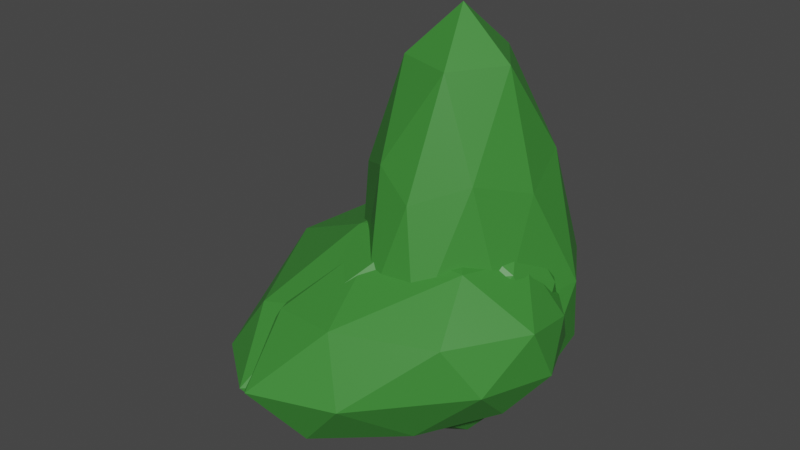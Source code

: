 # Source: Bushes.blend  (saved by Blender 2.82.7; exported with 4.5.12 LTS)
import bpy
from mathutils import Matrix  # noqa: F401  (used for matrix-valued properties, if any)

bpy.ops.wm.read_factory_settings(use_empty=True)
scene = bpy.context.scene
scene.name = 'Scene'

# ---- collections
col_collection = bpy.data.collections.new('Collection'); scene.collection.children.link(col_collection)

# ---- materials (node trees are filled in below, after node groups)
mat_bush_mat = bpy.data.materials.new('Bush_mat')
mat_bush_mat.use_transparent_shadow = False

# ---- material node trees
mat_bush_mat.use_nodes = True; mat_bush_mat.node_tree.nodes.clear()
_N = mat_bush_mat.node_tree.nodes; _L = mat_bush_mat.node_tree.links
n0 = _N.new('ShaderNodeOutputMaterial'); n0.name = 'Material Output'; n0.location = (300, 300)
n1 = _N.new('ShaderNodeBsdfPrincipled'); n1.name = 'Principled BSDF'; n1.location = (10, 300)
n1.distribution = 'GGX'
n1.subsurface_method = 'BURLEY'
n1.inputs[0].default_value = (0.04677, 0.2462, 0.03696, 1.0)
n1.inputs[3].default_value = 1.45
n1.inputs[27].default_value = (0.0, 0.0, 0.0, 1.0)
n1.inputs[28].default_value = 1.0
_L.new(n1.outputs[0], n0.inputs[0])
n0.is_active_output = True

# ---- world
world_world = bpy.data.worlds.new('World'); scene.world = world_world
world_world.use_nodes = True; world_world.node_tree.nodes.clear()
_N = world_world.node_tree.nodes; _L = world_world.node_tree.links
n0 = _N.new('ShaderNodeOutputWorld'); n0.name = 'World Output'; n0.location = (300, 300)
n1 = _N.new('ShaderNodeBackground'); n1.name = 'Background'; n1.location = (10, 300)
n1.inputs[0].default_value = (0.05088, 0.05088, 0.05088, 1.0)
_L.new(n1.outputs[0], n0.inputs[0])
n0.is_active_output = True
world_world.color = (0.05088, 0.05088, 0.05088)
world_world.use_sun_shadow = False
world_world.sun_shadow_jitter_overblur = 0.0

# ---- meshes
me_icosphere = bpy.data.meshes.new('Icosphere')
me_icosphere.from_pydata([(0.1365, -0.1461, -0.4703), (0.7415, -0.822, 0.304), (-0.2024, -1.095, 0.1888), (-0.9801, 0.196, -0.04031), (-0.344, 0.9508, 0.2445), (0.9968, 0.6637, 0.4471), (0.1087, -0.9069, 2.187), (-0.7909, -0.3853, 2.198), (-0.8115, 0.6173, 2.146), (0.3126, 0.9094, 2.248), (0.8413, -0.005236, 2.205), (0.0, 0.0, 3.812), (-0.02584, -0.7525, -0.3593), (0.5738, -0.5221, -0.2378), (0.2748, -1.198, 0.1357), (1.056, -0.01827, 0.2897), (0.6364, 0.2842, -0.1568), (-0.4865, -0.04329, -0.4548), (-0.5797, -0.5561, -0.0788), (-0.1255, 0.4842, -0.3111), (-0.8499, 0.6748, -0.04878), (0.4048, 0.8887, 0.2935), (0.8583, -0.4275, 1.114), (1.109, 0.4129, 1.217), (-0.1865, -1.133, 1.074), (0.3464, -1.091, 1.06), (-1.102, 0.03348, 0.8328), (-0.708, -0.6306, 0.976), (-0.7596, 0.9729, 1.015), (-1.155, 0.59, 0.8766), (0.7635, 0.978, 1.239), (-0.003376, 1.132, 1.174), (0.5682, -0.5617, 2.385), (-0.3106, -0.7688, 2.421), (-0.9118, 0.09685, 2.363), (-0.2777, 0.8454, 2.414), (0.7107, 0.5431, 2.442), (0.182, -0.4984, 3.328), (0.5267, 0.0007854, 3.338), (-0.4148, -0.3046, 3.325), (-0.4263, 0.3097, 3.337), (0.1625, 0.5, 3.339)], [], [(0, 13, 12), (1, 13, 15), (0, 12, 17), (0, 17, 19), (0, 19, 16), (1, 15, 22), (2, 14, 24), (3, 18, 26), (4, 20, 28), (5, 21, 30), (1, 22, 25), (2, 24, 27), (3, 26, 29), (4, 28, 31), (5, 30, 23), (6, 32, 37), (7, 33, 39), (8, 34, 40), (9, 35, 41), (10, 36, 38), (38, 41, 11), (38, 36, 41), (36, 9, 41), (41, 40, 11), (41, 35, 40), (35, 8, 40), (40, 39, 11), (40, 34, 39), (34, 7, 39), (39, 37, 11), (39, 33, 37), (33, 6, 37), (37, 38, 11), (37, 32, 38), (32, 10, 38), (23, 36, 10), (23, 30, 36), (30, 9, 36), (31, 35, 9), (31, 28, 35), (28, 8, 35), (29, 34, 8), (29, 26, 34), (26, 7, 34), (27, 33, 7), (27, 24, 33), (24, 6, 33), (25, 32, 6), (25, 22, 32), (22, 10, 32), (30, 31, 9), (30, 21, 31), (21, 4, 31), (28, 29, 8), (28, 20, 29), (20, 3, 29), (26, 27, 7), (26, 18, 27), (18, 2, 27), (24, 25, 6), (24, 14, 25), (14, 1, 25), (22, 23, 10), (22, 15, 23), (15, 5, 23), (16, 21, 5), (16, 19, 21), (19, 4, 21), (19, 20, 4), (19, 17, 20), (17, 3, 20), (17, 18, 3), (17, 12, 18), (12, 2, 18), (15, 16, 5), (15, 13, 16), (13, 0, 16), (12, 14, 2), (12, 13, 14), (13, 1, 14)])
_uv = me_icosphere.uv_layers.new(name='UVMap')
_uv.uv.foreach_set('vector', [0.8182, 0.0, 0.7727, 0.07873, 0.8636, 0.07873, 0.7273, 0.1575, 0.6818, 0.07873, 0.6364, 0.1575, 0.09091, 0.0, 0.04545, 0.07873, 0.1364, 0.07873, 0.2727, 0.0, 0.2273, 0.07873, 0.3182, 0.07873, 0.4545, 0.0, 0.4091, 0.07873, 0.5, 0.07873, 0.7273, 0.1575, 0.6364, 0.1575, 0.6818, 0.2362, 0.9091, 0.1575, 0.8182, 0.1575, 0.8636, 0.2362, 0.1818, 0.1575, 0.09091, 0.1575, 0.1364, 0.2362, 0.3636, 0.1575, 0.2727, 0.1575, 0.3182, 0.2362, 0.5455, 0.1575, 0.4545, 0.1575, 0.5, 0.2362, 0.7273, 0.1575, 0.6818, 0.2362, 0.7727, 0.2362, 0.9091, 0.1575, 0.8636, 0.2362, 0.9545, 0.2362, 0.1818, 0.1575, 0.1364, 0.2362, 0.2273, 0.2362, 0.3636, 0.1575, 0.3182, 0.2362, 0.4091, 0.2362, 0.5455, 0.1575, 0.5, 0.2362, 0.5909, 0.2362, 0.8182, 0.3149, 0.7273, 0.3149, 0.7727, 0.3937, 1.0, 0.3149, 0.9091, 0.3149, 0.9545, 0.3937, 0.2727, 0.3149, 0.1818, 0.3149, 0.2273, 0.3937, 0.4545, 0.3149, 0.3636, 0.3149, 0.4091, 0.3937, 0.6364, 0.3149, 0.5455, 0.3149, 0.5909, 0.3937, 0.5909, 0.3937, 0.5, 0.3937, 0.5455, 0.4724, 0.5909, 0.3937, 0.5455, 0.3149, 0.5, 0.3937, 0.5455, 0.3149, 0.4545, 0.3149, 0.5, 0.3937, 0.4091, 0.3937, 0.3182, 0.3937, 0.3636, 0.4724, 0.4091, 0.3937, 0.3636, 0.3149, 0.3182, 0.3937, 0.3636, 0.3149, 0.2727, 0.3149, 0.3182, 0.3937, 0.2273, 0.3937, 0.1364, 0.3937, 0.1818, 0.4724, 0.2273, 0.3937, 0.1818, 0.3149, 0.1364, 0.3937, 0.1818, 0.3149, 0.09091, 0.3149, 0.1364, 0.3937, 0.9545, 0.3937, 0.8636, 0.3937, 0.9091, 0.4724, 0.9545, 0.3937, 0.9091, 0.3149, 0.8636, 0.3937, 0.9091, 0.3149, 0.8182, 0.3149, 0.8636, 0.3937, 0.7727, 0.3937, 0.6818, 0.3937, 0.7273, 0.4724, 0.7727, 0.3937, 0.7273, 0.3149, 0.6818, 0.3937, 0.7273, 0.3149, 0.6364, 0.3149, 0.6818, 0.3937, 0.5909, 0.2362, 0.5455, 0.3149, 0.6364, 0.3149, 0.5909, 0.2362, 0.5, 0.2362, 0.5455, 0.3149, 0.5, 0.2362, 0.4545, 0.3149, 0.5455, 0.3149, 0.4091, 0.2362, 0.3636, 0.3149, 0.4545, 0.3149, 0.4091, 0.2362, 0.3182, 0.2362, 0.3636, 0.3149, 0.3182, 0.2362, 0.2727, 0.3149, 0.3636, 0.3149, 0.2273, 0.2362, 0.1818, 0.3149, 0.2727, 0.3149, 0.2273, 0.2362, 0.1364, 0.2362, 0.1818, 0.3149, 0.1364, 0.2362, 0.09091, 0.3149, 0.1818, 0.3149, 0.9545, 0.2362, 0.9091, 0.3149, 1.0, 0.3149, 0.9545, 0.2362, 0.8636, 0.2362, 0.9091, 0.3149, 0.8636, 0.2362, 0.8182, 0.3149, 0.9091, 0.3149, 0.7727, 0.2362, 0.7273, 0.3149, 0.8182, 0.3149, 0.7727, 0.2362, 0.6818, 0.2362, 0.7273, 0.3149, 0.6818, 0.2362, 0.6364, 0.3149, 0.7273, 0.3149, 0.5, 0.2362, 0.4091, 0.2362, 0.4545, 0.3149, 0.5, 0.2362, 0.4545, 0.1575, 0.4091, 0.2362, 0.4545, 0.1575, 0.3636, 0.1575, 0.4091, 0.2362, 0.3182, 0.2362, 0.2273, 0.2362, 0.2727, 0.3149, 0.3182, 0.2362, 0.2727, 0.1575, 0.2273, 0.2362, 0.2727, 0.1575, 0.1818, 0.1575, 0.2273, 0.2362, 0.1364, 0.2362, 0.04545, 0.2362, 0.09091, 0.3149, 0.1364, 0.2362, 0.09091, 0.1575, 0.04545, 0.2362, 0.09091, 0.1575, 0.0, 0.1575, 0.04545, 0.2362, 0.8636, 0.2362, 0.7727, 0.2362, 0.8182, 0.3149, 0.8636, 0.2362, 0.8182, 0.1575, 0.7727, 0.2362, 0.8182, 0.1575, 0.7273, 0.1575, 0.7727, 0.2362, 0.6818, 0.2362, 0.5909, 0.2362, 0.6364, 0.3149, 0.6818, 0.2362, 0.6364, 0.1575, 0.5909, 0.2362, 0.6364, 0.1575, 0.5455, 0.1575, 0.5909, 0.2362, 0.5, 0.07873, 0.4545, 0.1575, 0.5455, 0.1575, 0.5, 0.07873, 0.4091, 0.07873, 0.4545, 0.1575, 0.4091, 0.07873, 0.3636, 0.1575, 0.4545, 0.1575, 0.3182, 0.07873, 0.2727, 0.1575, 0.3636, 0.1575, 0.3182, 0.07873, 0.2273, 0.07873, 0.2727, 0.1575, 0.2273, 0.07873, 0.1818, 0.1575, 0.2727, 0.1575, 0.1364, 0.07873, 0.09091, 0.1575, 0.1818, 0.1575, 0.1364, 0.07873, 0.04545, 0.07873, 0.09091, 0.1575, 0.04545, 0.07873, 0.0, 0.1575, 0.09091, 0.1575, 0.6364, 0.1575, 0.5909, 0.07873, 0.5455, 0.1575, 0.6364, 0.1575, 0.6818, 0.07873, 0.5909, 0.07873, 0.6818, 0.07873, 0.6364, 0.0, 0.5909, 0.07873, 0.8636, 0.07873, 0.8182, 0.1575, 0.9091, 0.1575, 0.8636, 0.07873, 0.7727, 0.07873, 0.8182, 0.1575, 0.7727, 0.07873, 0.7273, 0.1575, 0.8182, 0.1575])
me_icosphere.materials.append(mat_bush_mat)
me_icosphere.use_remesh_fix_poles = True
me_icosphere.use_remesh_preserve_attributes = False
me_icosphere.use_mirror_vertex_groups = False
me_icosphere.update()
me_icosphere_001 = bpy.data.meshes.new('Icosphere.001')
me_icosphere_001.from_pydata([(0.017, -0.2257, -0.2583), (1.074, -0.6795, 0.2831), (-0.3096, -1.851, 0.00504), (-1.007, -1.123, 0.01859), (-0.3614, 0.6223, 0.1399), (0.763, 0.4756, 0.249), (0.8318, -1.33, 1.186), (-0.8297, -1.592, 1.099), (-0.8865, 0.6233, 1.189), (0.2358, 0.8415, 1.11), (1.264, -0.02788, 1.104), (0.07893, -0.1201, 1.775), (-0.1075, -1.006, -0.2196), (0.5675, -0.4706, -0.09184), (0.5168, -1.287, 0.1101), (0.9986, -0.05603, 0.1892), (0.4348, 0.212, -0.1293), (-0.5521, -0.5542, -0.2109), (-0.8102, -1.62, -0.07622), (-0.202, 0.2538, -0.1856), (-0.7846, -0.07602, 0.0558), (0.2285, 0.6797, 0.1265), (1.38, -0.3713, 0.675), (1.114, 0.2833, 0.6733), (0.1429, -1.918, 0.5458), (1.137, -1.119, 0.7139), (-1.149, -1.739, 0.4836), (-0.7592, -2.174, 0.4932), (-0.729, 0.7066, 0.5899), (-1.14, -0.6071, 0.5394), (0.6042, 0.7438, 0.6628), (-0.08251, 0.9289, 0.6133), (1.328, -0.6255, 1.221), (-0.1299, -1.707, 1.181), (-1.043, -0.5307, 1.286), (-0.3642, 1.009, 1.246), (0.8108, 0.4716, 1.197), (0.642, -0.777, 1.633), (0.8478, -0.05432, 1.554), (-0.3784, -0.7445, 1.648), (-0.5649, 0.3856, 1.685), (0.1318, 0.529, 1.581)], [], [(0, 13, 12), (1, 13, 15), (0, 12, 17), (0, 17, 19), (0, 19, 16), (1, 15, 22), (2, 14, 24), (3, 18, 26), (4, 20, 28), (5, 21, 30), (1, 22, 25), (2, 24, 27), (3, 26, 29), (4, 28, 31), (5, 30, 23), (6, 32, 37), (7, 33, 39), (8, 34, 40), (9, 35, 41), (10, 36, 38), (38, 41, 11), (38, 36, 41), (36, 9, 41), (41, 40, 11), (41, 35, 40), (35, 8, 40), (40, 39, 11), (40, 34, 39), (34, 7, 39), (39, 37, 11), (39, 33, 37), (33, 6, 37), (37, 38, 11), (37, 32, 38), (32, 10, 38), (23, 36, 10), (23, 30, 36), (30, 9, 36), (31, 35, 9), (31, 28, 35), (28, 8, 35), (29, 34, 8), (29, 26, 34), (26, 7, 34), (27, 33, 7), (27, 24, 33), (24, 6, 33), (25, 32, 6), (25, 22, 32), (22, 10, 32), (30, 31, 9), (30, 21, 31), (21, 4, 31), (28, 29, 8), (28, 20, 29), (20, 3, 29), (26, 27, 7), (26, 18, 27), (18, 2, 27), (24, 25, 6), (24, 14, 25), (14, 1, 25), (22, 23, 10), (22, 15, 23), (15, 5, 23), (16, 21, 5), (16, 19, 21), (19, 4, 21), (19, 20, 4), (19, 17, 20), (17, 3, 20), (17, 18, 3), (17, 12, 18), (12, 2, 18), (15, 16, 5), (15, 13, 16), (13, 0, 16), (12, 14, 2), (12, 13, 14), (13, 1, 14)])
_uv = me_icosphere_001.uv_layers.new(name='UVMap')
_uv.uv.foreach_set('vector', [0.8182, 0.0, 0.7727, 0.07873, 0.8636, 0.07873, 0.7273, 0.1575, 0.6818, 0.07873, 0.6364, 0.1575, 0.09091, 0.0, 0.04545, 0.07873, 0.1364, 0.07873, 0.2727, 0.0, 0.2273, 0.07873, 0.3182, 0.07873, 0.4545, 0.0, 0.4091, 0.07873, 0.5, 0.07873, 0.7273, 0.1575, 0.6364, 0.1575, 0.6818, 0.2362, 0.9091, 0.1575, 0.8182, 0.1575, 0.8636, 0.2362, 0.1818, 0.1575, 0.09091, 0.1575, 0.1364, 0.2362, 0.3636, 0.1575, 0.2727, 0.1575, 0.3182, 0.2362, 0.5455, 0.1575, 0.4545, 0.1575, 0.5, 0.2362, 0.7273, 0.1575, 0.6818, 0.2362, 0.7727, 0.2362, 0.9091, 0.1575, 0.8636, 0.2362, 0.9545, 0.2362, 0.1818, 0.1575, 0.1364, 0.2362, 0.2273, 0.2362, 0.3636, 0.1575, 0.3182, 0.2362, 0.4091, 0.2362, 0.5455, 0.1575, 0.5, 0.2362, 0.5909, 0.2362, 0.8182, 0.3149, 0.7273, 0.3149, 0.7727, 0.3937, 1.0, 0.3149, 0.9091, 0.3149, 0.9545, 0.3937, 0.2727, 0.3149, 0.1818, 0.3149, 0.2273, 0.3937, 0.4545, 0.3149, 0.3636, 0.3149, 0.4091, 0.3937, 0.6364, 0.3149, 0.5455, 0.3149, 0.5909, 0.3937, 0.5909, 0.3937, 0.5, 0.3937, 0.5455, 0.4724, 0.5909, 0.3937, 0.5455, 0.3149, 0.5, 0.3937, 0.5455, 0.3149, 0.4545, 0.3149, 0.5, 0.3937, 0.4091, 0.3937, 0.3182, 0.3937, 0.3636, 0.4724, 0.4091, 0.3937, 0.3636, 0.3149, 0.3182, 0.3937, 0.3636, 0.3149, 0.2727, 0.3149, 0.3182, 0.3937, 0.2273, 0.3937, 0.1364, 0.3937, 0.1818, 0.4724, 0.2273, 0.3937, 0.1818, 0.3149, 0.1364, 0.3937, 0.1818, 0.3149, 0.09091, 0.3149, 0.1364, 0.3937, 0.9545, 0.3937, 0.8636, 0.3937, 0.9091, 0.4724, 0.9545, 0.3937, 0.9091, 0.3149, 0.8636, 0.3937, 0.9091, 0.3149, 0.8182, 0.3149, 0.8636, 0.3937, 0.7727, 0.3937, 0.6818, 0.3937, 0.7273, 0.4724, 0.7727, 0.3937, 0.7273, 0.3149, 0.6818, 0.3937, 0.7273, 0.3149, 0.6364, 0.3149, 0.6818, 0.3937, 0.5909, 0.2362, 0.5455, 0.3149, 0.6364, 0.3149, 0.5909, 0.2362, 0.5, 0.2362, 0.5455, 0.3149, 0.5, 0.2362, 0.4545, 0.3149, 0.5455, 0.3149, 0.4091, 0.2362, 0.3636, 0.3149, 0.4545, 0.3149, 0.4091, 0.2362, 0.3182, 0.2362, 0.3636, 0.3149, 0.3182, 0.2362, 0.2727, 0.3149, 0.3636, 0.3149, 0.2273, 0.2362, 0.1818, 0.3149, 0.2727, 0.3149, 0.2273, 0.2362, 0.1364, 0.2362, 0.1818, 0.3149, 0.1364, 0.2362, 0.09091, 0.3149, 0.1818, 0.3149, 0.9545, 0.2362, 0.9091, 0.3149, 1.0, 0.3149, 0.9545, 0.2362, 0.8636, 0.2362, 0.9091, 0.3149, 0.8636, 0.2362, 0.8182, 0.3149, 0.9091, 0.3149, 0.7727, 0.2362, 0.7273, 0.3149, 0.8182, 0.3149, 0.7727, 0.2362, 0.6818, 0.2362, 0.7273, 0.3149, 0.6818, 0.2362, 0.6364, 0.3149, 0.7273, 0.3149, 0.5, 0.2362, 0.4091, 0.2362, 0.4545, 0.3149, 0.5, 0.2362, 0.4545, 0.1575, 0.4091, 0.2362, 0.4545, 0.1575, 0.3636, 0.1575, 0.4091, 0.2362, 0.3182, 0.2362, 0.2273, 0.2362, 0.2727, 0.3149, 0.3182, 0.2362, 0.2727, 0.1575, 0.2273, 0.2362, 0.2727, 0.1575, 0.1818, 0.1575, 0.2273, 0.2362, 0.1364, 0.2362, 0.04545, 0.2362, 0.09091, 0.3149, 0.1364, 0.2362, 0.09091, 0.1575, 0.04545, 0.2362, 0.09091, 0.1575, 0.0, 0.1575, 0.04545, 0.2362, 0.8636, 0.2362, 0.7727, 0.2362, 0.8182, 0.3149, 0.8636, 0.2362, 0.8182, 0.1575, 0.7727, 0.2362, 0.8182, 0.1575, 0.7273, 0.1575, 0.7727, 0.2362, 0.6818, 0.2362, 0.5909, 0.2362, 0.6364, 0.3149, 0.6818, 0.2362, 0.6364, 0.1575, 0.5909, 0.2362, 0.6364, 0.1575, 0.5455, 0.1575, 0.5909, 0.2362, 0.5, 0.07873, 0.4545, 0.1575, 0.5455, 0.1575, 0.5, 0.07873, 0.4091, 0.07873, 0.4545, 0.1575, 0.4091, 0.07873, 0.3636, 0.1575, 0.4545, 0.1575, 0.3182, 0.07873, 0.2727, 0.1575, 0.3636, 0.1575, 0.3182, 0.07873, 0.2273, 0.07873, 0.2727, 0.1575, 0.2273, 0.07873, 0.1818, 0.1575, 0.2727, 0.1575, 0.1364, 0.07873, 0.09091, 0.1575, 0.1818, 0.1575, 0.1364, 0.07873, 0.04545, 0.07873, 0.09091, 0.1575, 0.04545, 0.07873, 0.0, 0.1575, 0.09091, 0.1575, 0.6364, 0.1575, 0.5909, 0.07873, 0.5455, 0.1575, 0.6364, 0.1575, 0.6818, 0.07873, 0.5909, 0.07873, 0.6818, 0.07873, 0.6364, 0.0, 0.5909, 0.07873, 0.8636, 0.07873, 0.8182, 0.1575, 0.9091, 0.1575, 0.8636, 0.07873, 0.7727, 0.07873, 0.8182, 0.1575, 0.7727, 0.07873, 0.7273, 0.1575, 0.8182, 0.1575])
me_icosphere_001.materials.append(mat_bush_mat)
me_icosphere_001.use_remesh_fix_poles = True
me_icosphere_001.use_remesh_preserve_attributes = False
me_icosphere_001.use_mirror_vertex_groups = False
me_icosphere_001.update()
me_icosphere_002 = bpy.data.meshes.new('Icosphere.002')
me_icosphere_002.from_pydata([(-0.5286, 0.07065, -0.2572), (0.7639, -0.4825, 0.4108), (-0.4445, -1.801, 0.00504), (-1.594, -0.989, 0.01859), (-1.012, 1.097, 0.1399), (0.5149, 0.6814, 0.2796), (0.1726, -0.9175, 1.43), (-1.134, -1.525, 1.03), (-1.309, 0.8558, 1.17), (-0.006773, 1.041, 1.19), (1.065, 0.09834, 1.331), (-0.09763, -0.02245, 2.022), (-0.4248, -0.894, -0.2112), (0.2982, -0.2978, -0.0399), (0.1982, -1.093, 0.1858), (0.8116, 0.08381, 0.2562), (0.05632, 0.4928, -0.1234), (-1.272, -0.2784, -0.2109), (-1.071, -1.568, -0.07622), (-0.8583, 0.6794, -0.1856), (-1.674, 0.3338, 0.0558), (-0.2423, 1.054, 0.1265), (1.116, -0.2055, 0.837), (0.9757, 0.3877, 0.7852), (-0.1794, -1.722, 0.5911), (0.6044, -0.7852, 0.9473), (-1.472, -1.675, 0.4789), (-0.8478, -2.152, 0.4932), (-1.313, 1.105, 0.5899), (-2.088, -0.3443, 0.5371), (0.3429, 0.9604, 0.7138), (-0.5362, 1.293, 0.6133), (0.9035, -0.3595, 1.539), (-0.5192, -1.492, 1.195), (-1.678, -0.3745, 1.173), (-0.6159, 1.207, 1.261), (0.6918, 0.5648, 1.398), (0.1625, -0.4767, 1.969), (0.6282, 0.08506, 1.885), (-0.6931, -0.6382, 1.652), (-0.7849, 0.4893, 1.697), (0.01095, 0.6224, 1.758)], [], [(0, 13, 12), (1, 13, 15), (0, 12, 17), (0, 17, 19), (0, 19, 16), (1, 15, 22), (2, 14, 24), (3, 18, 26), (4, 20, 28), (5, 21, 30), (1, 22, 25), (2, 24, 27), (3, 26, 29), (4, 28, 31), (5, 30, 23), (6, 32, 37), (7, 33, 39), (8, 34, 40), (9, 35, 41), (10, 36, 38), (38, 41, 11), (38, 36, 41), (36, 9, 41), (41, 40, 11), (41, 35, 40), (35, 8, 40), (40, 39, 11), (40, 34, 39), (34, 7, 39), (39, 37, 11), (39, 33, 37), (33, 6, 37), (37, 38, 11), (37, 32, 38), (32, 10, 38), (23, 36, 10), (23, 30, 36), (30, 9, 36), (31, 35, 9), (31, 28, 35), (28, 8, 35), (29, 34, 8), (29, 26, 34), (26, 7, 34), (27, 33, 7), (27, 24, 33), (24, 6, 33), (25, 32, 6), (25, 22, 32), (22, 10, 32), (30, 31, 9), (30, 21, 31), (21, 4, 31), (28, 29, 8), (28, 20, 29), (20, 3, 29), (26, 27, 7), (26, 18, 27), (18, 2, 27), (24, 25, 6), (24, 14, 25), (14, 1, 25), (22, 23, 10), (22, 15, 23), (15, 5, 23), (16, 21, 5), (16, 19, 21), (19, 4, 21), (19, 20, 4), (19, 17, 20), (17, 3, 20), (17, 18, 3), (17, 12, 18), (12, 2, 18), (15, 16, 5), (15, 13, 16), (13, 0, 16), (12, 14, 2), (12, 13, 14), (13, 1, 14)])
_uv = me_icosphere_002.uv_layers.new(name='UVMap')
_uv.uv.foreach_set('vector', [0.8182, 0.0, 0.7727, 0.07873, 0.8636, 0.07873, 0.7273, 0.1575, 0.6818, 0.07873, 0.6364, 0.1575, 0.09091, 0.0, 0.04545, 0.07873, 0.1364, 0.07873, 0.2727, 0.0, 0.2273, 0.07873, 0.3182, 0.07873, 0.4545, 0.0, 0.4091, 0.07873, 0.5, 0.07873, 0.7273, 0.1575, 0.6364, 0.1575, 0.6818, 0.2362, 0.9091, 0.1575, 0.8182, 0.1575, 0.8636, 0.2362, 0.1818, 0.1575, 0.09091, 0.1575, 0.1364, 0.2362, 0.3636, 0.1575, 0.2727, 0.1575, 0.3182, 0.2362, 0.5455, 0.1575, 0.4545, 0.1575, 0.5, 0.2362, 0.7273, 0.1575, 0.6818, 0.2362, 0.7727, 0.2362, 0.9091, 0.1575, 0.8636, 0.2362, 0.9545, 0.2362, 0.1818, 0.1575, 0.1364, 0.2362, 0.2273, 0.2362, 0.3636, 0.1575, 0.3182, 0.2362, 0.4091, 0.2362, 0.5455, 0.1575, 0.5, 0.2362, 0.5909, 0.2362, 0.8182, 0.3149, 0.7273, 0.3149, 0.7727, 0.3937, 1.0, 0.3149, 0.9091, 0.3149, 0.9545, 0.3937, 0.2727, 0.3149, 0.1818, 0.3149, 0.2273, 0.3937, 0.4545, 0.3149, 0.3636, 0.3149, 0.4091, 0.3937, 0.6364, 0.3149, 0.5455, 0.3149, 0.5909, 0.3937, 0.5909, 0.3937, 0.5, 0.3937, 0.5455, 0.4724, 0.5909, 0.3937, 0.5455, 0.3149, 0.5, 0.3937, 0.5455, 0.3149, 0.4545, 0.3149, 0.5, 0.3937, 0.4091, 0.3937, 0.3182, 0.3937, 0.3636, 0.4724, 0.4091, 0.3937, 0.3636, 0.3149, 0.3182, 0.3937, 0.3636, 0.3149, 0.2727, 0.3149, 0.3182, 0.3937, 0.2273, 0.3937, 0.1364, 0.3937, 0.1818, 0.4724, 0.2273, 0.3937, 0.1818, 0.3149, 0.1364, 0.3937, 0.1818, 0.3149, 0.09091, 0.3149, 0.1364, 0.3937, 0.9545, 0.3937, 0.8636, 0.3937, 0.9091, 0.4724, 0.9545, 0.3937, 0.9091, 0.3149, 0.8636, 0.3937, 0.9091, 0.3149, 0.8182, 0.3149, 0.8636, 0.3937, 0.7727, 0.3937, 0.6818, 0.3937, 0.7273, 0.4724, 0.7727, 0.3937, 0.7273, 0.3149, 0.6818, 0.3937, 0.7273, 0.3149, 0.6364, 0.3149, 0.6818, 0.3937, 0.5909, 0.2362, 0.5455, 0.3149, 0.6364, 0.3149, 0.5909, 0.2362, 0.5, 0.2362, 0.5455, 0.3149, 0.5, 0.2362, 0.4545, 0.3149, 0.5455, 0.3149, 0.4091, 0.2362, 0.3636, 0.3149, 0.4545, 0.3149, 0.4091, 0.2362, 0.3182, 0.2362, 0.3636, 0.3149, 0.3182, 0.2362, 0.2727, 0.3149, 0.3636, 0.3149, 0.2273, 0.2362, 0.1818, 0.3149, 0.2727, 0.3149, 0.2273, 0.2362, 0.1364, 0.2362, 0.1818, 0.3149, 0.1364, 0.2362, 0.09091, 0.3149, 0.1818, 0.3149, 0.9545, 0.2362, 0.9091, 0.3149, 1.0, 0.3149, 0.9545, 0.2362, 0.8636, 0.2362, 0.9091, 0.3149, 0.8636, 0.2362, 0.8182, 0.3149, 0.9091, 0.3149, 0.7727, 0.2362, 0.7273, 0.3149, 0.8182, 0.3149, 0.7727, 0.2362, 0.6818, 0.2362, 0.7273, 0.3149, 0.6818, 0.2362, 0.6364, 0.3149, 0.7273, 0.3149, 0.5, 0.2362, 0.4091, 0.2362, 0.4545, 0.3149, 0.5, 0.2362, 0.4545, 0.1575, 0.4091, 0.2362, 0.4545, 0.1575, 0.3636, 0.1575, 0.4091, 0.2362, 0.3182, 0.2362, 0.2273, 0.2362, 0.2727, 0.3149, 0.3182, 0.2362, 0.2727, 0.1575, 0.2273, 0.2362, 0.2727, 0.1575, 0.1818, 0.1575, 0.2273, 0.2362, 0.1364, 0.2362, 0.04545, 0.2362, 0.09091, 0.3149, 0.1364, 0.2362, 0.09091, 0.1575, 0.04545, 0.2362, 0.09091, 0.1575, 0.0, 0.1575, 0.04545, 0.2362, 0.8636, 0.2362, 0.7727, 0.2362, 0.8182, 0.3149, 0.8636, 0.2362, 0.8182, 0.1575, 0.7727, 0.2362, 0.8182, 0.1575, 0.7273, 0.1575, 0.7727, 0.2362, 0.6818, 0.2362, 0.5909, 0.2362, 0.6364, 0.3149, 0.6818, 0.2362, 0.6364, 0.1575, 0.5909, 0.2362, 0.6364, 0.1575, 0.5455, 0.1575, 0.5909, 0.2362, 0.5, 0.07873, 0.4545, 0.1575, 0.5455, 0.1575, 0.5, 0.07873, 0.4091, 0.07873, 0.4545, 0.1575, 0.4091, 0.07873, 0.3636, 0.1575, 0.4545, 0.1575, 0.3182, 0.07873, 0.2727, 0.1575, 0.3636, 0.1575, 0.3182, 0.07873, 0.2273, 0.07873, 0.2727, 0.1575, 0.2273, 0.07873, 0.1818, 0.1575, 0.2727, 0.1575, 0.1364, 0.07873, 0.09091, 0.1575, 0.1818, 0.1575, 0.1364, 0.07873, 0.04545, 0.07873, 0.09091, 0.1575, 0.04545, 0.07873, 0.0, 0.1575, 0.09091, 0.1575, 0.6364, 0.1575, 0.5909, 0.07873, 0.5455, 0.1575, 0.6364, 0.1575, 0.6818, 0.07873, 0.5909, 0.07873, 0.6818, 0.07873, 0.6364, 0.0, 0.5909, 0.07873, 0.8636, 0.07873, 0.8182, 0.1575, 0.9091, 0.1575, 0.8636, 0.07873, 0.7727, 0.07873, 0.8182, 0.1575, 0.7727, 0.07873, 0.7273, 0.1575, 0.8182, 0.1575])
me_icosphere_002.materials.append(mat_bush_mat)
me_icosphere_002.use_remesh_fix_poles = True
me_icosphere_002.use_remesh_preserve_attributes = False
me_icosphere_002.use_mirror_vertex_groups = False
me_icosphere_002.update()

# ---- objects
ob_bush01 = bpy.data.objects.new('Bush01', me_icosphere)
ob_bush03 = bpy.data.objects.new('Bush03', me_icosphere_001)
ob_bush02 = bpy.data.objects.new('Bush02', me_icosphere_002)

# ---- transforms, parenting, visibility, modifiers, constraints
ob_bush01.location = (0.0, 0.0, 0.0)
ob_bush01.lineart.crease_threshold = 0.0
ob_bush03.location = (0.0, 0.0, 0.0)
ob_bush03.lineart.crease_threshold = 0.0
ob_bush02.location = (0.0, 0.0, 0.0)
ob_bush02.lineart.crease_threshold = 0.0

# ---- collection membership
col_collection.objects.link(ob_bush01)
col_collection.objects.link(ob_bush03)
col_collection.objects.link(ob_bush02)

# ---- scene / render settings (as saved in the file)
scene.frame_start = 1; scene.frame_end = 250; scene.frame_set(1)
scene.render.engine = 'BLENDER_EEVEE_NEXT'
scene.cycles.use_denoising = False
scene.cycles.samples = 128
scene.cycles.sampling_pattern = 'TABULATED_SOBOL'
scene.cycles.use_adaptive_sampling = False
scene.cycles.use_light_tree = False
scene.view_settings.view_transform = 'Filmic'
bpy.context.view_layer.update()

# ---- added for rendering (the .blend has no active camera and no usable light): camera, sun
cam_auto = bpy.data.cameras.new('AutoCamera')
cam_auto.lens = 50.0
cam_auto.sensor_width = 36.0
cam_auto.clip_end = 1000.0
ob_auto_camera = bpy.data.objects.new('AutoCamera', cam_auto)
scene.collection.objects.link(ob_auto_camera)
ob_auto_camera.location = (5.6699, -7.66918, 6.4897)
ob_auto_camera.rotation_euler = (1.09748, -7.21219e-08, 0.694738)
scene.camera = ob_auto_camera
light_auto_sun = bpy.data.lights.new('AutoSun', 'SUN')
light_auto_sun.energy = 3.0
light_auto_sun.angle = 0.0523599
ob_auto_sun = bpy.data.objects.new('AutoSun', light_auto_sun)
scene.collection.objects.link(ob_auto_sun)
ob_auto_sun.rotation_euler = (0.872665, 0.174533, 0.523599)
bpy.context.view_layer.update()
